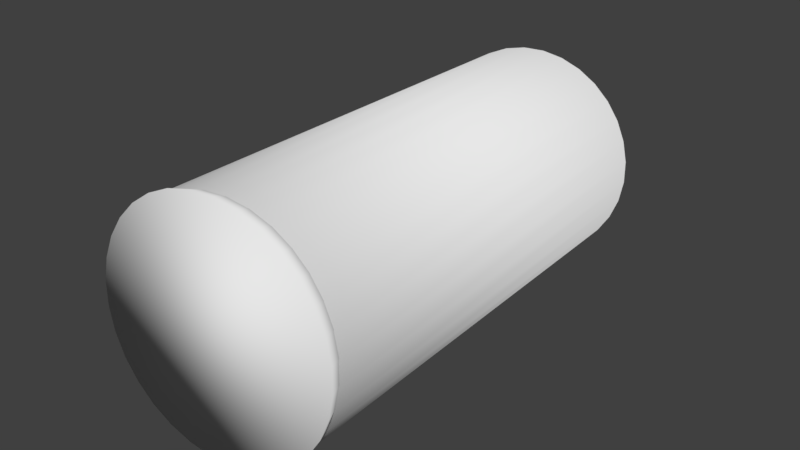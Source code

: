 # Source: tuboprueba.blend  (saved by Blender 2.79.0; exported with 4.5.12 LTS)
import bpy
from mathutils import Matrix  # noqa: F401  (used for matrix-valued properties, if any)

bpy.ops.wm.read_factory_settings(use_empty=True)
scene = bpy.context.scene
scene.name = 'Scene'

# ---- collections
col_collection_1 = bpy.data.collections.new('Collection 1'); scene.collection.children.link(col_collection_1)

# ---- world
world_world = bpy.data.worlds.new('World'); scene.world = world_world
world_world.color = (0.05088, 0.05088, 0.05088)
world_world.use_sun_shadow = False
world_world.sun_shadow_jitter_overblur = 0.0
world_world.cycles.sampling_method = 'MANUAL'

# ---- meshes
me_cylinder = bpy.data.meshes.new('Cylinder')
me_cylinder.from_pydata([(-1.526, 3.33, 1.977), (-0.9708, -3.452, 2.266), (-1.316, 3.357, 2.202), (-0.7602, -3.426, 2.491), (-1.065, 3.385, 2.381), (-0.5097, -3.397, 2.67), (-0.7843, 3.413, 2.508), (-0.229, -3.369, 2.797), (-0.484, 3.441, 2.577), (0.07126, -3.342, 2.866), (-0.1759, 3.466, 2.587), (0.3794, -3.316, 2.875), (0.1284, 3.489, 2.536), (0.6837, -3.293, 2.824), (0.417, 3.508, 2.426), (0.9723, -3.274, 2.714), (0.679, 3.523, 2.262), (1.234, -3.26, 2.551), (0.9042, 3.532, 2.05), (1.459, -3.25, 2.339), (1.084, 3.536, 1.798), (1.639, -3.246, 2.087), (1.211, 3.534, 1.516), (1.767, -3.248, 1.805), (1.282, 3.527, 1.215), (1.837, -3.255, 1.504), (1.292, 3.515, 0.9063), (1.847, -3.267, 1.195), (1.242, 3.498, 0.6014), (1.797, -3.284, 0.89), (1.133, 3.477, 0.3125), (1.689, -3.305, 0.601), (0.9708, 3.452, 0.05045), (1.526, -3.33, 0.339), (0.7602, 3.426, -0.1746), (1.316, -3.357, 0.114), (0.5097, 3.397, -0.3539), (1.065, -3.385, -0.06533), (0.229, 3.369, -0.4807), (0.7843, -3.413, -0.1921), (-0.07126, 3.342, -0.55), (0.484, -3.441, -0.2615), (-0.3794, 3.316, -0.5593), (0.1759, -3.466, -0.2707), (-0.6837, 3.293, -0.5081), (-0.1284, -3.489, -0.2195), (-0.9723, 3.274, -0.3984), (-0.417, -3.508, -0.1099), (-1.234, 3.26, -0.2345), (-0.679, -3.523, 0.05409), (-1.459, 3.25, -0.02256), (-0.9042, -3.532, 0.266), (-1.639, 3.246, 0.2292), (-1.084, -3.536, 0.5177), (-1.767, 3.248, 0.5111), (-1.211, -3.534, 0.7996), (-1.837, 3.255, 0.8123), (-1.282, -3.527, 1.101), (-1.847, 3.267, 1.121), (-1.292, -3.515, 1.41), (-1.797, 3.284, 1.426), (-1.242, -3.498, 1.715), (-1.689, 3.305, 1.715), (-1.133, -3.477, 2.004), (-1.48, 3.212, 1.942), (-1.277, 3.238, 2.158), (-1.036, 3.265, 2.331), (-0.7657, 3.293, 2.453), (-0.4765, 3.319, 2.52), (-0.1796, 3.344, 2.529), (0.1135, 3.366, 2.48), (0.3915, 3.384, 2.374), (0.6439, 3.398, 2.216), (0.8608, 3.407, 2.012), (1.034, 3.411, 1.77), (1.157, 3.409, 1.498), (1.224, 3.403, 1.208), (1.234, 3.391, 0.9102), (1.186, 3.374, 0.6166), (1.082, 3.354, 0.3382), (0.9251, 3.33, 0.08578), (0.7222, 3.304, -0.131), (0.4808, 3.277, -0.3037), (0.2104, 3.25, -0.4259), (-0.07883, 3.223, -0.4927), (-0.3757, 3.199, -0.5016), (-0.6688, 3.177, -0.4523), (-0.9468, 3.159, -0.3466), (-1.199, 3.145, -0.1887), (-1.416, 3.136, 0.01545), (-1.589, 3.132, 0.2579), (-1.712, 3.133, 0.5295), (-1.78, 3.14, 0.8197), (-1.79, 3.152, 1.117), (-1.741, 3.168, 1.411), (-1.637, 3.189, 1.689), (-0.9179, -3.21, 2.245), (-0.715, -3.185, 2.461), (-0.4737, -3.158, 2.634), (-0.2032, -3.13, 2.756), (0.08603, -3.104, 2.823), (0.3829, -3.079, 2.832), (0.676, -3.057, 2.783), (0.954, -3.039, 2.677), (1.206, -3.025, 2.519), (1.423, -3.016, 2.315), (1.596, -3.012, 2.072), (1.719, -3.013, 1.801), (1.787, -3.02, 1.511), (1.797, -3.032, 1.213), (1.749, -3.049, 0.9194), (1.644, -3.069, 0.641), (1.488, -3.093, 0.3886), (1.285, -3.118, 0.1719), (1.043, -3.145, -0.0009026), (0.7729, -3.173, -0.123), (0.4837, -3.199, -0.1898), (0.1868, -3.224, -0.1988), (-0.1063, -3.246, -0.1494), (-0.3843, -3.264, -0.04379), (-0.6367, -3.278, 0.1141), (-0.8536, -3.287, 0.3183), (-1.027, -3.291, 0.5608), (-1.15, -3.29, 0.8323), (-1.217, -3.283, 1.122), (-1.227, -3.271, 1.42), (-1.179, -3.254, 1.714), (-1.075, -3.234, 1.992), (-0.9995, -3.483, 2.307), (-0.7828, -3.455, 2.539), (-0.5251, -3.426, 2.723), (-0.2363, -3.397, 2.854), (0.07254, -3.369, 2.925), (0.3895, -3.342, 2.935), (0.7025, -3.319, 2.882), (0.9994, -3.299, 2.769), (1.269, -3.284, 2.601), (1.501, -3.275, 2.383), (1.685, -3.271, 2.124), (1.817, -3.272, 1.834), (1.889, -3.279, 1.524), (1.899, -3.292, 1.206), (1.848, -3.31, 0.8924), (1.736, -3.331, 0.5952), (1.569, -3.357, 0.3256), (1.352, -3.384, 0.09419), (1.095, -3.413, -0.09029), (0.806, -3.442, -0.2207), (0.4972, -3.471, -0.2921), (0.1802, -3.497, -0.3016), (-0.1328, -3.52, -0.2489), (-0.4297, -3.54, -0.1361), (-0.6992, -3.555, 0.03255), (-0.9309, -3.565, 0.2505), (-1.116, -3.569, 0.5095), (-1.247, -3.567, 0.7995), (-1.319, -3.56, 1.109), (-1.33, -3.547, 1.427), (-1.278, -3.53, 1.741), (-1.167, -3.508, 2.038), (-0.44, -3.245, 2.788)], [], [(0, 1, 3, 2), (2, 3, 5, 4), (4, 5, 7, 6), (6, 7, 9, 8), (8, 9, 11, 10), (10, 11, 13, 12), (12, 13, 15, 14), (14, 15, 17, 16), (16, 17, 19, 18), (18, 19, 21, 20), (20, 21, 23, 22), (22, 23, 25, 24), (24, 25, 27, 26), (26, 27, 29, 28), (28, 29, 31, 30), (30, 31, 33, 32), (32, 33, 35, 34), (34, 35, 37, 36), (36, 37, 39, 38), (38, 39, 41, 40), (40, 41, 43, 42), (42, 43, 45, 44), (44, 45, 47, 46), (46, 47, 49, 48), (48, 49, 51, 50), (50, 51, 53, 52), (52, 53, 55, 54), (54, 55, 57, 56), (56, 57, 59, 58), (58, 59, 61, 60), (40, 42, 85, 84), (60, 61, 63, 62), (62, 63, 1, 0), (22, 24, 76, 75), (58, 60, 94, 93), (14, 16, 72, 71), (32, 34, 81, 80), (50, 52, 90, 89), (6, 8, 68, 67), (24, 26, 77, 76), (42, 44, 86, 85), (60, 62, 95, 94), (16, 18, 73, 72), (34, 36, 82, 81), (52, 54, 91, 90), (8, 10, 69, 68), (26, 28, 78, 77), (44, 46, 87, 86), (0, 2, 65, 64), (62, 0, 64, 95), (18, 20, 74, 73), (36, 38, 83, 82), (54, 56, 92, 91), (10, 12, 70, 69), (28, 30, 79, 78), (46, 48, 88, 87), (2, 4, 66, 65), (20, 22, 75, 74), (38, 40, 84, 83), (56, 58, 93, 92), (12, 14, 71, 70), (30, 32, 80, 79), (48, 50, 89, 88), (4, 6, 67, 66), (69, 70, 102, 101), (83, 84, 116, 115), (70, 71, 103, 102), (84, 85, 117, 116), (71, 72, 104, 103), (85, 86, 118, 117), (72, 73, 105, 104), (86, 87, 119, 118), (73, 74, 106, 105), (87, 88, 120, 119), (74, 75, 107, 106), (88, 89, 121, 120), (75, 76, 108, 107), (89, 90, 122, 121), (76, 77, 109, 108), (90, 91, 123, 122), (77, 78, 110, 109), (64, 65, 97, 96), (91, 92, 124, 123), (78, 79, 111, 110), (65, 66, 98, 97), (92, 93, 125, 124), (79, 80, 112, 111), (66, 67, 99, 98), (93, 94, 126, 125), (80, 81, 113, 112), (67, 68, 100, 99), (94, 95, 127, 126), (81, 82, 114, 113), (68, 69, 101, 100), (95, 64, 96, 127), (82, 83, 115, 114), (104, 105, 137, 136), (118, 119, 151, 150), (105, 106, 138, 137), (119, 120, 152, 151), (106, 107, 139, 138), (120, 121, 153, 152), (107, 108, 140, 139), (121, 122, 154, 153), (108, 109, 141, 140), (122, 123, 155, 154), (109, 110, 142, 141), (96, 97, 129, 128), (123, 124, 156, 155), (110, 111, 143, 142), (97, 98, 130, 129), (124, 125, 157, 156), (111, 112, 144, 143), (98, 99, 131, 130), (125, 126, 158, 157), (112, 113, 145, 144), (99, 100, 132, 131), (126, 127, 159, 158), (113, 114, 146, 145), (100, 101, 133, 132), (127, 96, 128, 159), (114, 115, 147, 146), (101, 102, 134, 133), (115, 116, 148, 147), (102, 103, 135, 134), (116, 117, 149, 148), (103, 104, 136, 135), (117, 118, 150, 149), (128, 129, 130, 131, 132, 133, 134, 135, 136, 137, 138, 139, 140, 141, 142, 143, 144, 145, 146, 147, 148, 149, 150, 151, 152, 153, 154, 155, 156, 157, 158, 159), (64, 95, 94, 93, 92, 91, 90, 89, 88, 87, 86, 85, 84, 83, 82, 81, 80, 79, 78, 77, 76, 75, 74, 73, 72, 71, 70, 69, 68, 67, 66, 65), (0, 62, 60, 58, 56, 54, 52, 50, 48, 46, 44, 42, 40, 38, 36, 34, 32, 30, 28, 26, 24, 22, 20, 18, 16, 14, 12, 10, 8, 6, 4, 2), (96, 127, 126, 125, 124, 123, 122, 121, 120, 119, 118, 117, 116, 115, 114, 113, 112, 111, 110, 109, 108, 107, 106, 105, 104, 103, 102, 101, 100, 99, 98, 97)])
me_cylinder.polygons.foreach_set('use_smooth', [True] * 132)
me_cylinder.use_remesh_preserve_volume = False
me_cylinder.use_remesh_preserve_attributes = False
me_cylinder.use_mirror_vertex_groups = False
me_cylinder.update()

# ---- objects
ob_cylinder = bpy.data.objects.new('Cylinder', me_cylinder)

# ---- transforms, parenting, visibility, modifiers, constraints
ob_cylinder.location = (0.0, 0.0, 1.164)
ob_cylinder.lineart.crease_threshold = 0.0

# ---- collection membership
col_collection_1.objects.link(ob_cylinder)

# ---- scene / render settings (as saved in the file)
scene.frame_start = 1; scene.frame_end = 250; scene.frame_set(1)
scene.render.engine = 'BLENDER_EEVEE_NEXT'
scene.render.resolution_percentage = 50
scene.render.dither_intensity = 0.0
scene.cycles.use_denoising = False
scene.cycles.samples = 128
scene.cycles.sampling_pattern = 'TABULATED_SOBOL'
scene.cycles.use_adaptive_sampling = False
scene.cycles.use_light_tree = False
scene.cycles.blur_glossy = 0.0
scene.cycles.sample_clamp_indirect = 0.0
scene.view_settings.view_transform = 'Standard'
bpy.context.view_layer.update()

# ---- added for rendering (the .blend has no active camera and no usable light): camera, sun
cam_auto = bpy.data.cameras.new('AutoCamera')
cam_auto.lens = 50.0
cam_auto.sensor_width = 36.0
cam_auto.clip_end = 1000.0
ob_auto_camera = bpy.data.objects.new('AutoCamera', cam_auto)
scene.collection.objects.link(ob_auto_camera)
ob_auto_camera.location = (8.1302, -9.74122, 8.83481)
ob_auto_camera.rotation_euler = (1.09748, -7.21219e-08, 0.694738)
scene.camera = ob_auto_camera
light_auto_sun = bpy.data.lights.new('AutoSun', 'SUN')
light_auto_sun.energy = 3.0
light_auto_sun.angle = 0.0523599
ob_auto_sun = bpy.data.objects.new('AutoSun', light_auto_sun)
scene.collection.objects.link(ob_auto_sun)
ob_auto_sun.rotation_euler = (0.872665, 0.174533, 0.523599)
bpy.context.view_layer.update()
